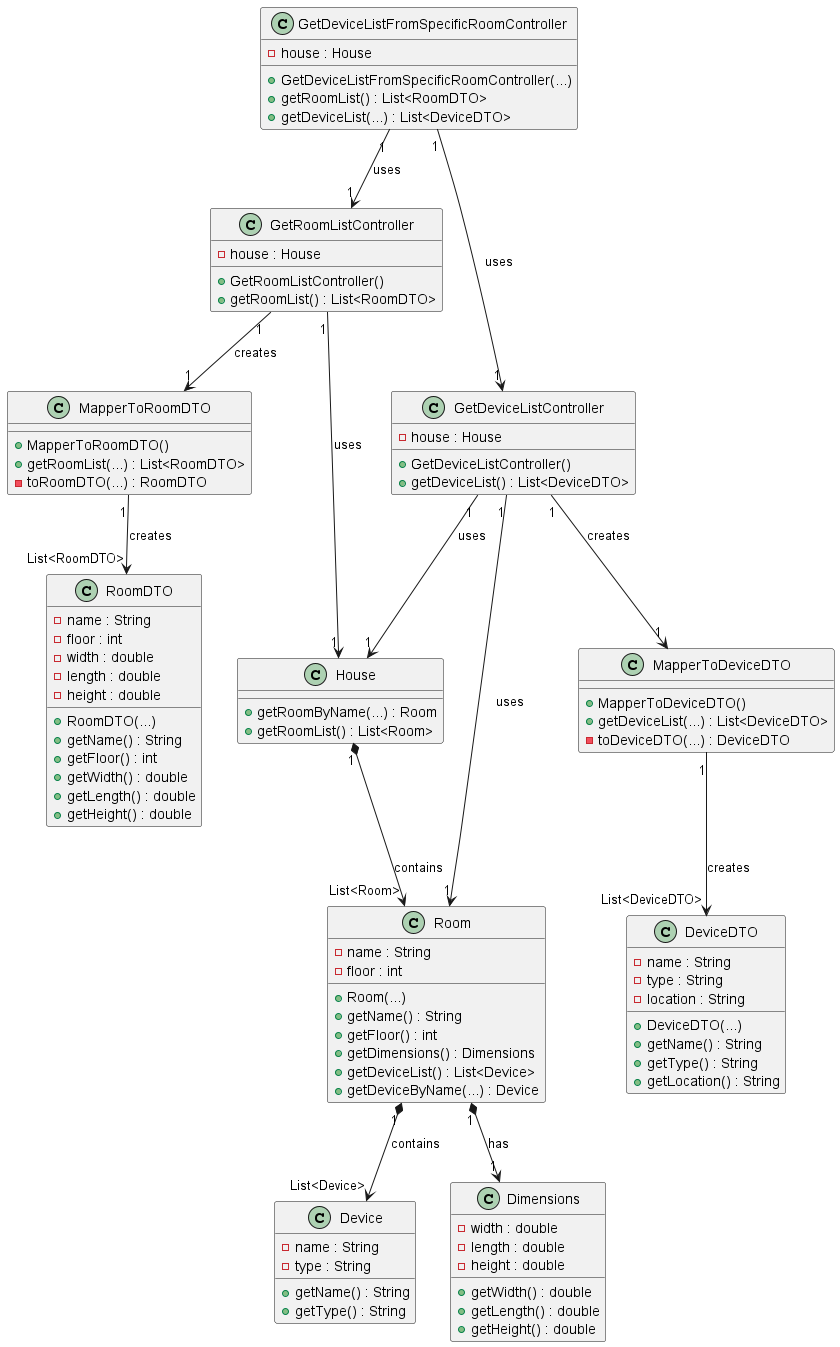

The diagram above was rendered by PlantUML. Its source (embedded in the PNG):
@startuml

class House {

  + getRoomByName(...) : Room
  + getRoomList() : List<Room>
}

class GetRoomListController {
    - house : House

    + GetRoomListController()
    + getRoomList() : List<RoomDTO>
}

class GetDeviceListController {
    - house : House

    + GetDeviceListController()
    + getDeviceList() : List<DeviceDTO>
}

class GetDeviceListFromSpecificRoomController {
    - house : House

    + GetDeviceListFromSpecificRoomController(...)
    + getRoomList() : List<RoomDTO>
    + getDeviceList(...) : List<DeviceDTO>
}

class MapperToRoomDTO {

    + MapperToRoomDTO()
    + getRoomList(...) : List<RoomDTO>
    - toRoomDTO(...) : RoomDTO
}

class MapperToDeviceDTO {

    + MapperToDeviceDTO()
    + getDeviceList(...) : List<DeviceDTO>
    - toDeviceDTO(...) : DeviceDTO
}

class RoomDTO {
    - name : String
    - floor : int
    - width : double
    - length : double
    - height : double

    + RoomDTO(...)
    + getName() : String
    + getFloor() : int
    + getWidth() : double
    + getLength() : double
    + getHeight() : double
}

class DeviceDTO {
    - name : String
    - type : String
    - location : String

    + DeviceDTO(...)
    + getName() : String
    + getType() : String
    + getLocation() : String
}

class Room {
    - name : String
    - floor : int

    + Room(...)
    + getName() : String
    + getFloor() : int
    + getDimensions() : Dimensions
    + getDeviceList() : List<Device>
    + getDeviceByName(...) : Device
}

class Device {
    - name : String
    - type : String

    + getName() : String
    + getType() : String
}

class Dimensions {
    - width : double
    - length : double
    - height : double

    + getWidth() : double
    + getLength() : double
    + getHeight() : double
}

GetDeviceListFromSpecificRoomController "1" --> "1" GetRoomListController : uses
GetRoomListController "1" ---> "1" House : uses
GetRoomListController "1" --> "1" MapperToRoomDTO : creates
MapperToRoomDTO "1" --> "List<RoomDTO>" RoomDTO : creates
GetDeviceListFromSpecificRoomController "1" --> "1" GetDeviceListController : uses
GetDeviceListController "1" --> "1" House : uses
GetDeviceListController "1" --> "1" Room : uses
GetDeviceListController "1" --> "1" MapperToDeviceDTO : creates
MapperToDeviceDTO "1" --> "List<DeviceDTO>" DeviceDTO : creates
Room "1" *--> "1" Dimensions : has
House "1" *--> "List<Room>" Room : contains
Room "1" *--> "List<Device>" Device : contains

@enduml